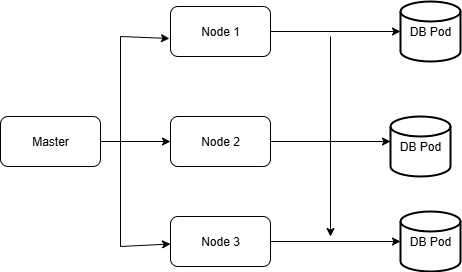

The diagram above was exported from draw.io. Its source (the exported page's mxGraphModel, read from the mxfile embedded in the PNG):
<mxGraphModel dx="1111" dy="465" grid="1" gridSize="10" guides="1" tooltips="1" connect="1" arrows="1" fold="1" page="1" pageScale="1" pageWidth="850" pageHeight="1100" background="#ffffff" math="0" shadow="0">
  <root>
    <mxCell id="0" />
    <mxCell id="1" parent="0" />
    <mxCell id="_vrKD6cgmcENAEQBFa-2-5" style="edgeStyle=orthogonalEdgeStyle;rounded=0;orthogonalLoop=1;jettySize=auto;html=1;exitX=1;exitY=0.5;exitDx=0;exitDy=0;entryX=0;entryY=0.5;entryDx=0;entryDy=0;" edge="1" parent="1" source="_vrKD6cgmcENAEQBFa-2-1" target="_vrKD6cgmcENAEQBFa-2-3">
      <mxGeometry relative="1" as="geometry" />
    </mxCell>
    <mxCell id="_vrKD6cgmcENAEQBFa-2-1" value="Master" style="rounded=1;whiteSpace=wrap;html=1;" vertex="1" parent="1">
      <mxGeometry x="240" y="180" width="100" height="50" as="geometry" />
    </mxCell>
    <mxCell id="_vrKD6cgmcENAEQBFa-2-2" value="Node 1" style="rounded=1;whiteSpace=wrap;html=1;" vertex="1" parent="1">
      <mxGeometry x="410" y="70" width="100" height="50" as="geometry" />
    </mxCell>
    <mxCell id="_vrKD6cgmcENAEQBFa-2-13" style="edgeStyle=orthogonalEdgeStyle;rounded=0;orthogonalLoop=1;jettySize=auto;html=1;exitX=1;exitY=0.5;exitDx=0;exitDy=0;" edge="1" parent="1" source="_vrKD6cgmcENAEQBFa-2-3">
      <mxGeometry relative="1" as="geometry">
        <mxPoint x="630" y="205" as="targetPoint" />
      </mxGeometry>
    </mxCell>
    <mxCell id="_vrKD6cgmcENAEQBFa-2-3" value="Node 2" style="rounded=1;whiteSpace=wrap;html=1;" vertex="1" parent="1">
      <mxGeometry x="410" y="180" width="100" height="50" as="geometry" />
    </mxCell>
    <mxCell id="_vrKD6cgmcENAEQBFa-2-4" value="Node 3" style="rounded=1;whiteSpace=wrap;html=1;" vertex="1" parent="1">
      <mxGeometry x="410" y="280" width="100" height="50" as="geometry" />
    </mxCell>
    <mxCell id="_vrKD6cgmcENAEQBFa-2-6" value="" style="endArrow=none;html=1;rounded=0;" edge="1" parent="1">
      <mxGeometry width="50" height="50" relative="1" as="geometry">
        <mxPoint x="360" y="310" as="sourcePoint" />
        <mxPoint x="360" y="100" as="targetPoint" />
      </mxGeometry>
    </mxCell>
    <mxCell id="_vrKD6cgmcENAEQBFa-2-7" value="" style="endArrow=classic;html=1;rounded=0;" edge="1" parent="1" target="_vrKD6cgmcENAEQBFa-2-4">
      <mxGeometry width="50" height="50" relative="1" as="geometry">
        <mxPoint x="360" y="310" as="sourcePoint" />
        <mxPoint x="450" y="220" as="targetPoint" />
      </mxGeometry>
    </mxCell>
    <mxCell id="_vrKD6cgmcENAEQBFa-2-8" value="" style="endArrow=classic;html=1;rounded=0;entryX=-0.01;entryY=0.64;entryDx=0;entryDy=0;entryPerimeter=0;" edge="1" parent="1" target="_vrKD6cgmcENAEQBFa-2-2">
      <mxGeometry width="50" height="50" relative="1" as="geometry">
        <mxPoint x="360" y="100" as="sourcePoint" />
        <mxPoint x="450" y="220" as="targetPoint" />
      </mxGeometry>
    </mxCell>
    <mxCell id="_vrKD6cgmcENAEQBFa-2-9" value="DB Pod" style="strokeWidth=2;html=1;shape=mxgraph.flowchart.database;whiteSpace=wrap;" vertex="1" parent="1">
      <mxGeometry x="640" y="65" width="60" height="60" as="geometry" />
    </mxCell>
    <mxCell id="_vrKD6cgmcENAEQBFa-2-10" style="edgeStyle=orthogonalEdgeStyle;rounded=0;orthogonalLoop=1;jettySize=auto;html=1;exitX=1;exitY=0.5;exitDx=0;exitDy=0;entryX=0;entryY=0.5;entryDx=0;entryDy=0;entryPerimeter=0;" edge="1" parent="1" source="_vrKD6cgmcENAEQBFa-2-2" target="_vrKD6cgmcENAEQBFa-2-9">
      <mxGeometry relative="1" as="geometry" />
    </mxCell>
    <mxCell id="_vrKD6cgmcENAEQBFa-2-11" value="DB Pod" style="strokeWidth=2;html=1;shape=mxgraph.flowchart.database;whiteSpace=wrap;" vertex="1" parent="1">
      <mxGeometry x="630" y="180" width="60" height="60" as="geometry" />
    </mxCell>
    <mxCell id="_vrKD6cgmcENAEQBFa-2-12" value="DB Pod" style="strokeWidth=2;html=1;shape=mxgraph.flowchart.database;whiteSpace=wrap;" vertex="1" parent="1">
      <mxGeometry x="640" y="275" width="60" height="60" as="geometry" />
    </mxCell>
    <mxCell id="_vrKD6cgmcENAEQBFa-2-15" style="edgeStyle=orthogonalEdgeStyle;rounded=0;orthogonalLoop=1;jettySize=auto;html=1;exitX=1;exitY=0.5;exitDx=0;exitDy=0;entryX=0;entryY=0.5;entryDx=0;entryDy=0;entryPerimeter=0;" edge="1" parent="1" source="_vrKD6cgmcENAEQBFa-2-4" target="_vrKD6cgmcENAEQBFa-2-12">
      <mxGeometry relative="1" as="geometry" />
    </mxCell>
    <mxCell id="_vrKD6cgmcENAEQBFa-2-16" value="" style="endArrow=classic;html=1;rounded=0;" edge="1" parent="1">
      <mxGeometry width="50" height="50" relative="1" as="geometry">
        <mxPoint x="570" y="100" as="sourcePoint" />
        <mxPoint x="570" y="300" as="targetPoint" />
      </mxGeometry>
    </mxCell>
  </root>
</mxGraphModel>